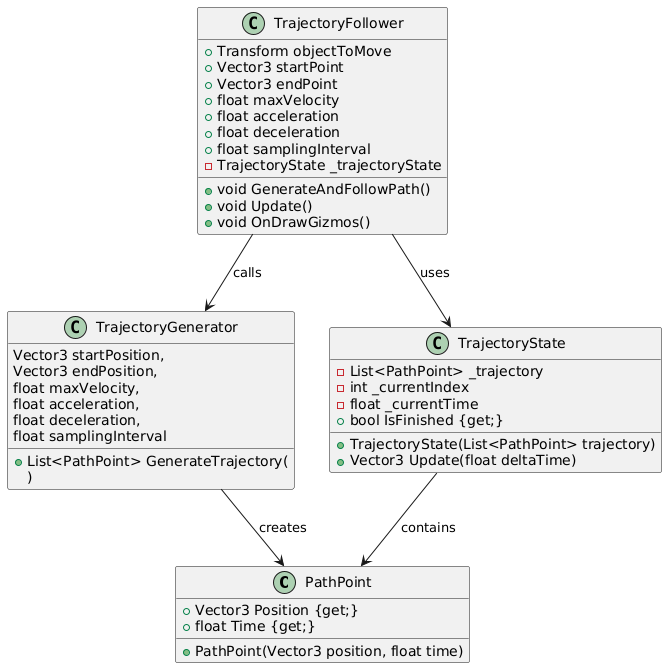

The diagram above was rendered by PlantUML. Its source (embedded in the PNG):
@startuml
class PathPoint {
  +Vector3 Position {get;}
  +float Time {get;}
  +PathPoint(Vector3 position, float time)
}

class TrajectoryGenerator {
  +List<PathPoint> GenerateTrajectory(
      Vector3 startPosition,
      Vector3 endPosition,
      float maxVelocity,
      float acceleration,
      float deceleration,
      float samplingInterval
  )
}

class TrajectoryState {
  -List<PathPoint> _trajectory
  -int _currentIndex
  -float _currentTime
  +bool IsFinished {get;}
  +TrajectoryState(List<PathPoint> trajectory)
  +Vector3 Update(float deltaTime)
}

class TrajectoryFollower {
  +Transform objectToMove
  +Vector3 startPoint
  +Vector3 endPoint
  +float maxVelocity
  +float acceleration
  +float deceleration
  +float samplingInterval
  -TrajectoryState _trajectoryState
  +void GenerateAndFollowPath()
  +void Update()
  +void OnDrawGizmos()
}

TrajectoryFollower --> TrajectoryState : uses
TrajectoryFollower --> TrajectoryGenerator : calls
TrajectoryState --> PathPoint : contains
TrajectoryGenerator --> PathPoint : creates
@enduml